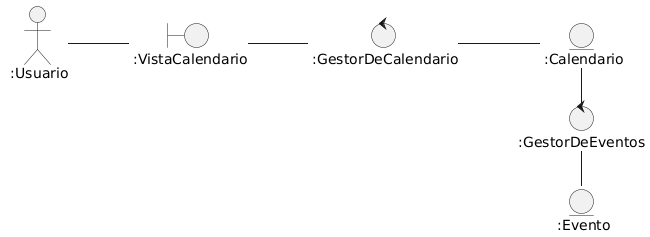

The diagram above was rendered by PlantUML. Its source (embedded in the PNG):
@startuml
left to right direction

Actor " :Usuario" as user

boundary " :VistaCalendario" as IC

control " :GestorDeCalendario" as CC

entity " :Calendario" as C
entity " :Evento" as E 
control ":GestorDeEventos" as GE
user -- IC
IC -- CC
CC -- C 

GE - E 
C - GE
@enduml